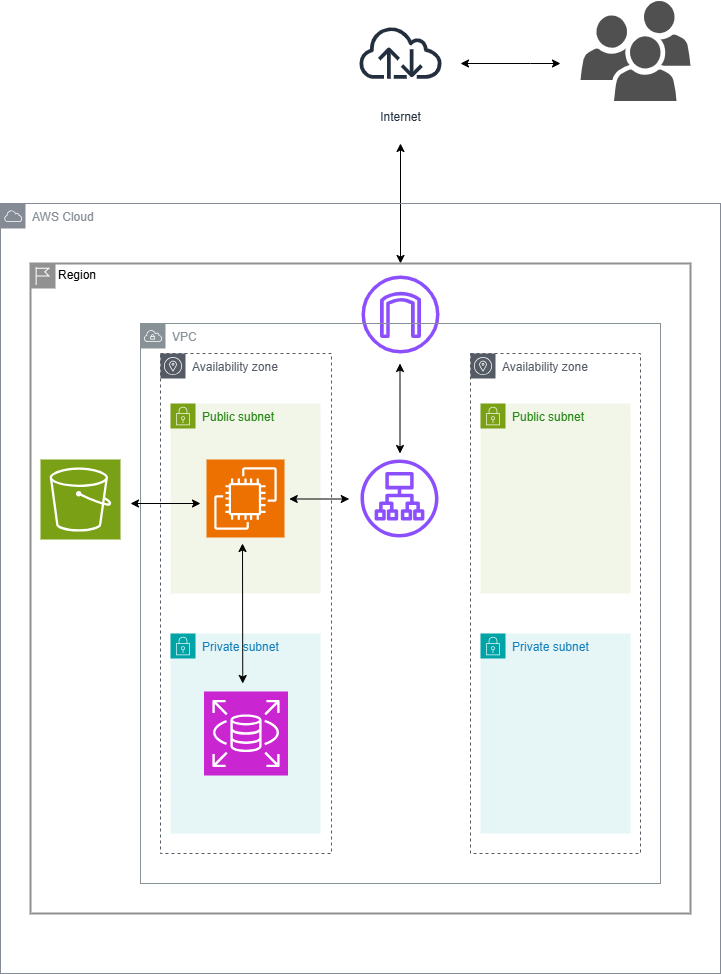

The diagram above was exported from draw.io. Its source (the exported page's mxGraphModel, read from the mxfile embedded in the PNG):
<mxGraphModel dx="1002" dy="531" grid="1" gridSize="10" guides="1" tooltips="1" connect="1" arrows="1" fold="1" page="1" pageScale="1" pageWidth="827" pageHeight="1169" math="0" shadow="0">
  <root>
    <mxCell id="0" />
    <mxCell id="1" parent="0" />
    <mxCell id="rkBUQtpppGupj2ZK0Hvq-4" value="" style="sketch=0;pointerEvents=1;shadow=0;dashed=0;html=1;strokeColor=none;fillColor=#505050;labelPosition=center;verticalLabelPosition=bottom;verticalAlign=top;outlineConnect=0;align=center;shape=mxgraph.office.users.users;movable=0;resizable=0;rotatable=0;deletable=0;editable=0;locked=1;connectable=0;" vertex="1" parent="1">
      <mxGeometry x="610" y="57.5" width="110" height="100" as="geometry" />
    </mxCell>
    <mxCell id="rkBUQtpppGupj2ZK0Hvq-5" value="Internet" style="sketch=0;outlineConnect=0;fontColor=#232F3E;gradientColor=none;strokeColor=#232F3E;fillColor=#ffffff;dashed=0;verticalLabelPosition=bottom;verticalAlign=top;align=center;html=1;fontSize=12;fontStyle=0;aspect=fixed;shape=mxgraph.aws4.resourceIcon;resIcon=mxgraph.aws4.internet;movable=0;resizable=0;rotatable=0;deletable=0;editable=0;locked=1;connectable=0;" vertex="1" parent="1">
      <mxGeometry x="378.75" y="57.5" width="102.5" height="102.5" as="geometry" />
    </mxCell>
    <mxCell id="rkBUQtpppGupj2ZK0Hvq-11" value="Availability zone" style="sketch=0;outlineConnect=0;gradientColor=none;html=1;whiteSpace=wrap;fontSize=12;fontStyle=0;shape=mxgraph.aws4.group;grIcon=mxgraph.aws4.group_availability_zone;strokeColor=#545B64;fillColor=none;verticalAlign=top;align=left;spacingLeft=30;fontColor=#545B64;dashed=1;movable=0;resizable=0;rotatable=0;deletable=0;editable=0;locked=1;connectable=0;" vertex="1" parent="1">
      <mxGeometry x="190" y="410" width="171" height="500" as="geometry" />
    </mxCell>
    <mxCell id="rkBUQtpppGupj2ZK0Hvq-12" value="Availability zone" style="sketch=0;outlineConnect=0;gradientColor=none;html=1;whiteSpace=wrap;fontSize=12;fontStyle=0;shape=mxgraph.aws4.group;grIcon=mxgraph.aws4.group_availability_zone;strokeColor=#545B64;fillColor=none;verticalAlign=top;align=left;spacingLeft=30;fontColor=#545B64;dashed=1;movable=0;resizable=0;rotatable=0;deletable=0;editable=0;locked=1;connectable=0;" vertex="1" parent="1">
      <mxGeometry x="500" y="410" width="170" height="500" as="geometry" />
    </mxCell>
    <mxCell id="rkBUQtpppGupj2ZK0Hvq-13" value="Public subnet" style="points=[[0,0],[0.25,0],[0.5,0],[0.75,0],[1,0],[1,0.25],[1,0.5],[1,0.75],[1,1],[0.75,1],[0.5,1],[0.25,1],[0,1],[0,0.75],[0,0.5],[0,0.25]];outlineConnect=0;gradientColor=none;html=1;whiteSpace=wrap;fontSize=12;fontStyle=0;container=1;pointerEvents=0;collapsible=0;recursiveResize=0;shape=mxgraph.aws4.group;grIcon=mxgraph.aws4.group_security_group;grStroke=0;strokeColor=#7AA116;fillColor=#F2F6E8;verticalAlign=top;align=left;spacingLeft=30;fontColor=#248814;dashed=0;" vertex="1" parent="1">
      <mxGeometry x="200" y="460" width="150" height="190" as="geometry" />
    </mxCell>
    <mxCell id="rkBUQtpppGupj2ZK0Hvq-22" value="" style="sketch=0;points=[[0,0,0],[0.25,0,0],[0.5,0,0],[0.75,0,0],[1,0,0],[0,1,0],[0.25,1,0],[0.5,1,0],[0.75,1,0],[1,1,0],[0,0.25,0],[0,0.5,0],[0,0.75,0],[1,0.25,0],[1,0.5,0],[1,0.75,0]];outlineConnect=0;fontColor=#232F3E;fillColor=#ED7100;strokeColor=#ffffff;dashed=0;verticalLabelPosition=bottom;verticalAlign=top;align=center;html=1;fontSize=12;fontStyle=0;aspect=fixed;shape=mxgraph.aws4.resourceIcon;resIcon=mxgraph.aws4.ec2;" vertex="1" parent="rkBUQtpppGupj2ZK0Hvq-13">
      <mxGeometry x="36" y="56" width="78" height="78" as="geometry" />
    </mxCell>
    <mxCell id="rkBUQtpppGupj2ZK0Hvq-19" value="Public subnet" style="points=[[0,0],[0.25,0],[0.5,0],[0.75,0],[1,0],[1,0.25],[1,0.5],[1,0.75],[1,1],[0.75,1],[0.5,1],[0.25,1],[0,1],[0,0.75],[0,0.5],[0,0.25]];outlineConnect=0;gradientColor=none;html=1;whiteSpace=wrap;fontSize=12;fontStyle=0;container=1;pointerEvents=0;collapsible=0;recursiveResize=0;shape=mxgraph.aws4.group;grIcon=mxgraph.aws4.group_security_group;grStroke=0;strokeColor=#7AA116;fillColor=#F2F6E8;verticalAlign=top;align=left;spacingLeft=30;fontColor=#248814;dashed=0;" vertex="1" parent="1">
      <mxGeometry x="510" y="460" width="150" height="190" as="geometry" />
    </mxCell>
    <mxCell id="rkBUQtpppGupj2ZK0Hvq-20" value="Private subnet" style="points=[[0,0],[0.25,0],[0.5,0],[0.75,0],[1,0],[1,0.25],[1,0.5],[1,0.75],[1,1],[0.75,1],[0.5,1],[0.25,1],[0,1],[0,0.75],[0,0.5],[0,0.25]];outlineConnect=0;gradientColor=none;html=1;whiteSpace=wrap;fontSize=12;fontStyle=0;container=1;pointerEvents=0;collapsible=0;recursiveResize=0;shape=mxgraph.aws4.group;grIcon=mxgraph.aws4.group_security_group;grStroke=0;strokeColor=#00A4A6;fillColor=#E6F6F7;verticalAlign=top;align=left;spacingLeft=30;fontColor=#147EBA;dashed=0;" vertex="1" parent="1">
      <mxGeometry x="200" y="690" width="150" height="200" as="geometry" />
    </mxCell>
    <mxCell id="rkBUQtpppGupj2ZK0Hvq-25" value="" style="sketch=0;points=[[0,0,0],[0.25,0,0],[0.5,0,0],[0.75,0,0],[1,0,0],[0,1,0],[0.25,1,0],[0.5,1,0],[0.75,1,0],[1,1,0],[0,0.25,0],[0,0.5,0],[0,0.75,0],[1,0.25,0],[1,0.5,0],[1,0.75,0]];outlineConnect=0;fontColor=#232F3E;fillColor=#C925D1;strokeColor=#ffffff;dashed=0;verticalLabelPosition=bottom;verticalAlign=top;align=center;html=1;fontSize=12;fontStyle=0;aspect=fixed;shape=mxgraph.aws4.resourceIcon;resIcon=mxgraph.aws4.rds;" vertex="1" parent="rkBUQtpppGupj2ZK0Hvq-20">
      <mxGeometry x="33.5" y="58" width="84" height="84" as="geometry" />
    </mxCell>
    <mxCell id="rkBUQtpppGupj2ZK0Hvq-21" value="Private subnet" style="points=[[0,0],[0.25,0],[0.5,0],[0.75,0],[1,0],[1,0.25],[1,0.5],[1,0.75],[1,1],[0.75,1],[0.5,1],[0.25,1],[0,1],[0,0.75],[0,0.5],[0,0.25]];outlineConnect=0;gradientColor=none;html=1;whiteSpace=wrap;fontSize=12;fontStyle=0;container=1;pointerEvents=0;collapsible=0;recursiveResize=0;shape=mxgraph.aws4.group;grIcon=mxgraph.aws4.group_security_group;grStroke=0;strokeColor=#00A4A6;fillColor=#E6F6F7;verticalAlign=top;align=left;spacingLeft=30;fontColor=#147EBA;dashed=0;" vertex="1" parent="1">
      <mxGeometry x="510" y="690" width="150" height="200" as="geometry" />
    </mxCell>
    <mxCell id="rkBUQtpppGupj2ZK0Hvq-26" value="" style="sketch=0;outlineConnect=0;fontColor=#232F3E;gradientColor=none;fillColor=#8C4FFF;strokeColor=none;dashed=0;verticalLabelPosition=bottom;verticalAlign=top;align=center;html=1;fontSize=12;fontStyle=0;aspect=fixed;pointerEvents=1;shape=mxgraph.aws4.application_load_balancer;" vertex="1" parent="1">
      <mxGeometry x="390" y="516" width="78" height="78" as="geometry" />
    </mxCell>
    <mxCell id="rkBUQtpppGupj2ZK0Hvq-30" value="" style="sketch=0;outlineConnect=0;fontColor=#232F3E;gradientColor=none;fillColor=#8C4FFF;strokeColor=none;dashed=0;verticalLabelPosition=bottom;verticalAlign=top;align=center;html=1;fontSize=12;fontStyle=0;aspect=fixed;pointerEvents=1;shape=mxgraph.aws4.internet_gateway;movable=0;resizable=0;rotatable=0;deletable=0;editable=0;locked=1;connectable=0;" vertex="1" parent="1">
      <mxGeometry x="391" y="332" width="78" height="78" as="geometry" />
    </mxCell>
    <mxCell id="rkBUQtpppGupj2ZK0Hvq-32" value="" style="sketch=0;points=[[0,0,0],[0.25,0,0],[0.5,0,0],[0.75,0,0],[1,0,0],[0,1,0],[0.25,1,0],[0.5,1,0],[0.75,1,0],[1,1,0],[0,0.25,0],[0,0.5,0],[0,0.75,0],[1,0.25,0],[1,0.5,0],[1,0.75,0]];outlineConnect=0;fontColor=#232F3E;fillColor=#7AA116;strokeColor=#ffffff;dashed=0;verticalLabelPosition=bottom;verticalAlign=top;align=center;html=1;fontSize=12;fontStyle=0;aspect=fixed;shape=mxgraph.aws4.resourceIcon;resIcon=mxgraph.aws4.s3;" vertex="1" parent="1">
      <mxGeometry x="70" y="516" width="80" height="80" as="geometry" />
    </mxCell>
    <mxCell id="rkBUQtpppGupj2ZK0Hvq-35" value="VPC" style="sketch=0;outlineConnect=0;gradientColor=none;html=1;whiteSpace=wrap;fontSize=12;fontStyle=0;shape=mxgraph.aws4.group;grIcon=mxgraph.aws4.group_vpc;strokeColor=#879196;fillColor=none;verticalAlign=top;align=left;spacingLeft=30;fontColor=#879196;dashed=0;movable=0;resizable=0;rotatable=0;deletable=0;editable=0;locked=1;connectable=0;" vertex="1" parent="1">
      <mxGeometry x="170" y="380" width="520" height="560" as="geometry" />
    </mxCell>
    <mxCell id="rkBUQtpppGupj2ZK0Hvq-42" value="" style="endArrow=classic;startArrow=classic;html=1;rounded=0;" edge="1" parent="1">
      <mxGeometry width="50" height="50" relative="1" as="geometry">
        <mxPoint x="490" y="120" as="sourcePoint" />
        <mxPoint x="590" y="120" as="targetPoint" />
        <Array as="points">
          <mxPoint x="560" y="120" />
        </Array>
      </mxGeometry>
    </mxCell>
    <mxCell id="rkBUQtpppGupj2ZK0Hvq-43" value="" style="endArrow=classic;startArrow=classic;html=1;rounded=0;movable=0;resizable=0;rotatable=0;deletable=0;editable=0;locked=1;connectable=0;" edge="1" parent="1">
      <mxGeometry width="50" height="50" relative="1" as="geometry">
        <mxPoint x="430" y="320" as="sourcePoint" />
        <mxPoint x="430" y="200" as="targetPoint" />
        <Array as="points" />
      </mxGeometry>
    </mxCell>
    <mxCell id="rkBUQtpppGupj2ZK0Hvq-47" value="" style="endArrow=classic;startArrow=classic;html=1;rounded=0;movable=0;resizable=0;rotatable=0;deletable=0;editable=0;locked=1;connectable=0;" edge="1" parent="1">
      <mxGeometry width="50" height="50" relative="1" as="geometry">
        <mxPoint x="318.75" y="555.5" as="sourcePoint" />
        <mxPoint x="378.75" y="555.5" as="targetPoint" />
      </mxGeometry>
    </mxCell>
    <mxCell id="rkBUQtpppGupj2ZK0Hvq-48" value="" style="endArrow=classic;startArrow=classic;html=1;rounded=0;movable=0;resizable=0;rotatable=0;deletable=0;editable=0;locked=1;connectable=0;" edge="1" parent="1">
      <mxGeometry width="50" height="50" relative="1" as="geometry">
        <mxPoint x="160" y="560" as="sourcePoint" />
        <mxPoint x="230" y="560" as="targetPoint" />
      </mxGeometry>
    </mxCell>
    <mxCell id="rkBUQtpppGupj2ZK0Hvq-49" value="" style="endArrow=classic;startArrow=classic;html=1;rounded=0;movable=0;resizable=0;rotatable=0;deletable=0;editable=0;locked=1;connectable=0;" edge="1" parent="1">
      <mxGeometry width="50" height="50" relative="1" as="geometry">
        <mxPoint x="272" y="600" as="sourcePoint" />
        <mxPoint x="272.25" y="740" as="targetPoint" />
      </mxGeometry>
    </mxCell>
    <mxCell id="rkBUQtpppGupj2ZK0Hvq-52" value="Region" style="shape=mxgraph.ibm.box;prType=region;fontStyle=0;verticalAlign=top;align=left;spacingLeft=32;spacingTop=4;fillColor=none;rounded=0;whiteSpace=wrap;html=1;strokeColor=#919191;strokeWidth=2;dashed=0;container=1;spacing=-4;collapsible=0;expand=0;recursiveResize=0;movable=0;resizable=0;rotatable=0;deletable=0;editable=0;locked=1;connectable=0;" vertex="1" parent="1">
      <mxGeometry x="60" y="320" width="660" height="650" as="geometry" />
    </mxCell>
    <mxCell id="rkBUQtpppGupj2ZK0Hvq-54" value="AWS Cloud" style="sketch=0;outlineConnect=0;gradientColor=none;html=1;whiteSpace=wrap;fontSize=12;fontStyle=0;shape=mxgraph.aws4.group;grIcon=mxgraph.aws4.group_aws_cloud;strokeColor=#858B94;fillColor=none;verticalAlign=top;align=left;spacingLeft=30;fontColor=#858B94;dashed=0;movable=0;resizable=0;rotatable=0;deletable=0;editable=0;locked=1;connectable=0;" vertex="1" parent="1">
      <mxGeometry x="30" y="260" width="720" height="770" as="geometry" />
    </mxCell>
    <mxCell id="rkBUQtpppGupj2ZK0Hvq-56" value="" style="endArrow=classic;startArrow=classic;html=1;rounded=0;movable=0;resizable=0;rotatable=0;deletable=0;editable=0;locked=1;connectable=0;" edge="1" parent="1">
      <mxGeometry width="50" height="50" relative="1" as="geometry">
        <mxPoint x="429.5" y="510" as="sourcePoint" />
        <mxPoint x="429.5" y="420" as="targetPoint" />
      </mxGeometry>
    </mxCell>
  </root>
</mxGraphModel>